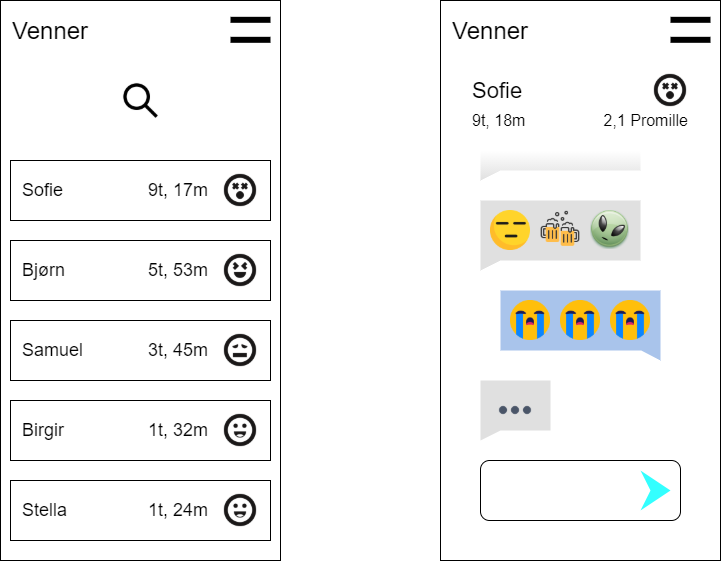

The diagram above was exported from draw.io. Its source (the exported page's mxGraphModel, read from the mxfile embedded in the PNG):
<mxGraphModel dx="1148" dy="728" grid="1" gridSize="10" guides="1" tooltips="1" connect="0" arrows="0" fold="1" page="1" pageScale="1" pageWidth="827" pageHeight="1169" math="0" shadow="0">
  <root>
    <mxCell id="0" />
    <mxCell id="1" value="Base" style="locked=1;" parent="0" />
    <mxCell id="6KrHyGJjl-sLQc3RgJx--14" value="" style="rounded=0;whiteSpace=wrap;html=1;" parent="1" vertex="1">
      <mxGeometry width="280" height="560" as="geometry" />
    </mxCell>
    <mxCell id="LEPAdyr9kieLyu3FZ4h3-8" value="" style="group;fillColor=none;strokeColor=none;" parent="1" vertex="1" connectable="0">
      <mxGeometry width="280" height="60" as="geometry" />
    </mxCell>
    <mxCell id="6KrHyGJjl-sLQc3RgJx--41" value="Venner" style="text;html=1;strokeColor=none;fillColor=none;align=left;verticalAlign=middle;whiteSpace=wrap;rounded=0;fontSize=24;" parent="LEPAdyr9kieLyu3FZ4h3-8" vertex="1">
      <mxGeometry x="10" y="10" width="190" height="40" as="geometry" />
    </mxCell>
    <mxCell id="LEPAdyr9kieLyu3FZ4h3-6" value="" style="group;fillColor=none;" parent="LEPAdyr9kieLyu3FZ4h3-8" vertex="1" connectable="0">
      <mxGeometry x="220" width="60" height="60" as="geometry" />
    </mxCell>
    <mxCell id="LEPAdyr9kieLyu3FZ4h3-5" value="" style="rounded=0;whiteSpace=wrap;html=1;fillColor=none;strokeColor=none;" parent="LEPAdyr9kieLyu3FZ4h3-6" vertex="1">
      <mxGeometry width="60" height="60" as="geometry" />
    </mxCell>
    <mxCell id="N4ZxpNlvDH7QiRQBErcT-71" value="" style="endArrow=none;html=1;entryX=0;entryY=0;entryDx=0;entryDy=0;strokeWidth=6;exitX=1;exitY=0;exitDx=0;exitDy=0;rounded=1;sketch=0;" parent="LEPAdyr9kieLyu3FZ4h3-6" edge="1">
      <mxGeometry width="50" height="50" relative="1" as="geometry">
        <mxPoint x="50" y="19.319999999999993" as="sourcePoint" />
        <mxPoint x="10" y="19.319999999999993" as="targetPoint" />
      </mxGeometry>
    </mxCell>
    <mxCell id="N4ZxpNlvDH7QiRQBErcT-73" value="" style="endArrow=none;html=1;entryX=0;entryY=1;entryDx=0;entryDy=0;strokeWidth=6;exitX=1;exitY=1;exitDx=0;exitDy=0;" parent="LEPAdyr9kieLyu3FZ4h3-6" edge="1">
      <mxGeometry width="50" height="50" relative="1" as="geometry">
        <mxPoint x="50" y="39.31999999999999" as="sourcePoint" />
        <mxPoint x="10" y="39.31999999999999" as="targetPoint" />
      </mxGeometry>
    </mxCell>
    <mxCell id="SuAwNH7DVWD18bBBrgmE-8" value="" style="rounded=0;whiteSpace=wrap;html=1;" vertex="1" parent="1">
      <mxGeometry x="440" width="280" height="560" as="geometry" />
    </mxCell>
    <mxCell id="SuAwNH7DVWD18bBBrgmE-9" value="" style="group;fillColor=none;strokeColor=none;" vertex="1" connectable="0" parent="1">
      <mxGeometry x="440" width="280" height="60" as="geometry" />
    </mxCell>
    <mxCell id="SuAwNH7DVWD18bBBrgmE-10" value="Venner" style="text;html=1;strokeColor=none;fillColor=none;align=left;verticalAlign=middle;whiteSpace=wrap;rounded=0;fontSize=24;" vertex="1" parent="SuAwNH7DVWD18bBBrgmE-9">
      <mxGeometry x="10" y="10" width="190" height="40" as="geometry" />
    </mxCell>
    <mxCell id="SuAwNH7DVWD18bBBrgmE-11" value="" style="group;fillColor=none;" vertex="1" connectable="0" parent="SuAwNH7DVWD18bBBrgmE-9">
      <mxGeometry x="220" width="60" height="60" as="geometry" />
    </mxCell>
    <mxCell id="SuAwNH7DVWD18bBBrgmE-12" value="" style="rounded=0;whiteSpace=wrap;html=1;fillColor=none;strokeColor=none;" vertex="1" parent="SuAwNH7DVWD18bBBrgmE-11">
      <mxGeometry width="60" height="60" as="geometry" />
    </mxCell>
    <mxCell id="SuAwNH7DVWD18bBBrgmE-13" value="" style="endArrow=none;html=1;entryX=0;entryY=0;entryDx=0;entryDy=0;strokeWidth=6;exitX=1;exitY=0;exitDx=0;exitDy=0;rounded=1;sketch=0;" edge="1" parent="SuAwNH7DVWD18bBBrgmE-11">
      <mxGeometry width="50" height="50" relative="1" as="geometry">
        <mxPoint x="50" y="19.319999999999993" as="sourcePoint" />
        <mxPoint x="10" y="19.319999999999993" as="targetPoint" />
      </mxGeometry>
    </mxCell>
    <mxCell id="SuAwNH7DVWD18bBBrgmE-14" value="" style="endArrow=none;html=1;entryX=0;entryY=1;entryDx=0;entryDy=0;strokeWidth=6;exitX=1;exitY=1;exitDx=0;exitDy=0;" edge="1" parent="SuAwNH7DVWD18bBBrgmE-11">
      <mxGeometry width="50" height="50" relative="1" as="geometry">
        <mxPoint x="50" y="39.31999999999999" as="sourcePoint" />
        <mxPoint x="10" y="39.31999999999999" as="targetPoint" />
      </mxGeometry>
    </mxCell>
    <mxCell id="LEPAdyr9kieLyu3FZ4h3-95" value="Content" style="" parent="0" />
    <mxCell id="SuAwNH7DVWD18bBBrgmE-31" value="" style="group" vertex="1" connectable="0" parent="LEPAdyr9kieLyu3FZ4h3-95">
      <mxGeometry x="10" y="160" width="260" height="60" as="geometry" />
    </mxCell>
    <mxCell id="SuAwNH7DVWD18bBBrgmE-15" value="" style="rounded=0;whiteSpace=wrap;html=1;fontSize=16;fontColor=#FFFFFF;fillColor=#FFFFFF;align=left;" vertex="1" parent="SuAwNH7DVWD18bBBrgmE-31">
      <mxGeometry width="260" height="60" as="geometry" />
    </mxCell>
    <mxCell id="SuAwNH7DVWD18bBBrgmE-18" value="Sofie" style="text;html=1;strokeColor=none;fillColor=none;align=left;verticalAlign=middle;whiteSpace=wrap;rounded=0;fontSize=18;fontColor=#000000;" vertex="1" parent="SuAwNH7DVWD18bBBrgmE-31">
      <mxGeometry x="10" y="10" width="120" height="40" as="geometry" />
    </mxCell>
    <mxCell id="SuAwNH7DVWD18bBBrgmE-19" value="9t, 17m" style="text;html=1;strokeColor=none;fillColor=none;align=right;verticalAlign=middle;whiteSpace=wrap;rounded=0;fontSize=18;fontColor=#000000;" vertex="1" parent="SuAwNH7DVWD18bBBrgmE-31">
      <mxGeometry x="130" y="10" width="70" height="40" as="geometry" />
    </mxCell>
    <mxCell id="SuAwNH7DVWD18bBBrgmE-55" value="" style="shape=image;html=1;verticalAlign=top;verticalLabelPosition=bottom;labelBackgroundColor=#ffffff;imageAspect=0;aspect=fixed;image=https://cdn4.iconfinder.com/data/icons/fat-face-black/100/Dead-128.png;rounded=1;fontSize=18;fontColor=#000000;fillColor=#FFFFFF;" vertex="1" parent="SuAwNH7DVWD18bBBrgmE-31">
      <mxGeometry x="210" y="10" width="40" height="40" as="geometry" />
    </mxCell>
    <mxCell id="SuAwNH7DVWD18bBBrgmE-32" value="" style="group" vertex="1" connectable="0" parent="LEPAdyr9kieLyu3FZ4h3-95">
      <mxGeometry x="10" y="240" width="260" height="60" as="geometry" />
    </mxCell>
    <mxCell id="SuAwNH7DVWD18bBBrgmE-33" value="" style="rounded=0;whiteSpace=wrap;html=1;fontSize=16;fontColor=#FFFFFF;fillColor=#FFFFFF;align=left;" vertex="1" parent="SuAwNH7DVWD18bBBrgmE-32">
      <mxGeometry width="260" height="60" as="geometry" />
    </mxCell>
    <mxCell id="SuAwNH7DVWD18bBBrgmE-34" value="" style="shape=image;html=1;verticalAlign=top;verticalLabelPosition=bottom;labelBackgroundColor=#ffffff;imageAspect=0;aspect=fixed;image=https://cdn4.iconfinder.com/data/icons/fat-face-black/100/Giddy-128.png;rounded=1;fontSize=16;fontColor=#FFFFFF;fillColor=#FFFFFF;" vertex="1" parent="SuAwNH7DVWD18bBBrgmE-32">
      <mxGeometry x="210" y="10" width="40" height="40" as="geometry" />
    </mxCell>
    <mxCell id="SuAwNH7DVWD18bBBrgmE-35" value="Bjørn" style="text;html=1;strokeColor=none;fillColor=none;align=left;verticalAlign=middle;whiteSpace=wrap;rounded=0;fontSize=18;fontColor=#000000;" vertex="1" parent="SuAwNH7DVWD18bBBrgmE-32">
      <mxGeometry x="10" y="10" width="120" height="40" as="geometry" />
    </mxCell>
    <mxCell id="SuAwNH7DVWD18bBBrgmE-36" value="5t, 53m" style="text;html=1;strokeColor=none;fillColor=none;align=right;verticalAlign=middle;whiteSpace=wrap;rounded=0;fontSize=18;fontColor=#000000;" vertex="1" parent="SuAwNH7DVWD18bBBrgmE-32">
      <mxGeometry x="130" y="10" width="70" height="40" as="geometry" />
    </mxCell>
    <mxCell id="SuAwNH7DVWD18bBBrgmE-37" value="" style="group" vertex="1" connectable="0" parent="LEPAdyr9kieLyu3FZ4h3-95">
      <mxGeometry x="10" y="320" width="260" height="60" as="geometry" />
    </mxCell>
    <mxCell id="SuAwNH7DVWD18bBBrgmE-38" value="" style="rounded=0;whiteSpace=wrap;html=1;fontSize=16;fontColor=#FFFFFF;fillColor=#FFFFFF;align=left;" vertex="1" parent="SuAwNH7DVWD18bBBrgmE-37">
      <mxGeometry width="260" height="60" as="geometry" />
    </mxCell>
    <mxCell id="SuAwNH7DVWD18bBBrgmE-40" value="Samuel" style="text;html=1;strokeColor=none;fillColor=none;align=left;verticalAlign=middle;whiteSpace=wrap;rounded=0;fontSize=18;fontColor=#000000;" vertex="1" parent="SuAwNH7DVWD18bBBrgmE-37">
      <mxGeometry x="10" y="10" width="120" height="40" as="geometry" />
    </mxCell>
    <mxCell id="SuAwNH7DVWD18bBBrgmE-41" value="3t, 45m" style="text;html=1;strokeColor=none;fillColor=none;align=right;verticalAlign=middle;whiteSpace=wrap;rounded=0;fontSize=18;fontColor=#000000;" vertex="1" parent="SuAwNH7DVWD18bBBrgmE-37">
      <mxGeometry x="130" y="10" width="70" height="40" as="geometry" />
    </mxCell>
    <mxCell id="SuAwNH7DVWD18bBBrgmE-54" value="" style="shape=image;html=1;verticalAlign=top;verticalLabelPosition=bottom;labelBackgroundColor=#ffffff;imageAspect=0;aspect=fixed;image=https://cdn4.iconfinder.com/data/icons/fat-face-black/100/Ill-128.png;rounded=1;fontSize=18;fontColor=#000000;fillColor=#FFFFFF;" vertex="1" parent="SuAwNH7DVWD18bBBrgmE-37">
      <mxGeometry x="210" y="10" width="40" height="40" as="geometry" />
    </mxCell>
    <mxCell id="SuAwNH7DVWD18bBBrgmE-42" value="" style="group" vertex="1" connectable="0" parent="LEPAdyr9kieLyu3FZ4h3-95">
      <mxGeometry x="10" y="400" width="260" height="60" as="geometry" />
    </mxCell>
    <mxCell id="SuAwNH7DVWD18bBBrgmE-43" value="" style="rounded=0;whiteSpace=wrap;html=1;fontSize=16;fontColor=#FFFFFF;fillColor=#FFFFFF;align=left;" vertex="1" parent="SuAwNH7DVWD18bBBrgmE-42">
      <mxGeometry width="260" height="60" as="geometry" />
    </mxCell>
    <mxCell id="SuAwNH7DVWD18bBBrgmE-45" value="Birgir" style="text;html=1;strokeColor=none;fillColor=none;align=left;verticalAlign=middle;whiteSpace=wrap;rounded=0;fontSize=18;fontColor=#000000;" vertex="1" parent="SuAwNH7DVWD18bBBrgmE-42">
      <mxGeometry x="10" y="10" width="120" height="40" as="geometry" />
    </mxCell>
    <mxCell id="SuAwNH7DVWD18bBBrgmE-46" value="1t, 32m" style="text;html=1;strokeColor=none;fillColor=none;align=right;verticalAlign=middle;whiteSpace=wrap;rounded=0;fontSize=18;fontColor=#000000;" vertex="1" parent="SuAwNH7DVWD18bBBrgmE-42">
      <mxGeometry x="130" y="10" width="70" height="40" as="geometry" />
    </mxCell>
    <mxCell id="SuAwNH7DVWD18bBBrgmE-57" value="" style="shape=image;html=1;verticalAlign=top;verticalLabelPosition=bottom;labelBackgroundColor=#ffffff;imageAspect=0;aspect=fixed;image=https://cdn4.iconfinder.com/data/icons/fat-face-black/100/Happy_Tongue-128.png;rounded=1;fontSize=18;fontColor=#000000;fillColor=#FFFFFF;" vertex="1" parent="SuAwNH7DVWD18bBBrgmE-42">
      <mxGeometry x="210" y="10" width="40" height="40" as="geometry" />
    </mxCell>
    <mxCell id="SuAwNH7DVWD18bBBrgmE-47" value="" style="group" vertex="1" connectable="0" parent="LEPAdyr9kieLyu3FZ4h3-95">
      <mxGeometry x="10" y="480" width="260" height="60" as="geometry" />
    </mxCell>
    <mxCell id="SuAwNH7DVWD18bBBrgmE-48" value="" style="rounded=0;whiteSpace=wrap;html=1;fontSize=16;fontColor=#FFFFFF;fillColor=#FFFFFF;align=left;" vertex="1" parent="SuAwNH7DVWD18bBBrgmE-47">
      <mxGeometry width="260" height="60" as="geometry" />
    </mxCell>
    <mxCell id="SuAwNH7DVWD18bBBrgmE-50" value="Stella" style="text;html=1;strokeColor=none;fillColor=none;align=left;verticalAlign=middle;whiteSpace=wrap;rounded=0;fontSize=18;fontColor=#000000;" vertex="1" parent="SuAwNH7DVWD18bBBrgmE-47">
      <mxGeometry x="10" y="10" width="120" height="40" as="geometry" />
    </mxCell>
    <mxCell id="SuAwNH7DVWD18bBBrgmE-51" value="1t, 24m" style="text;html=1;strokeColor=none;fillColor=none;align=right;verticalAlign=middle;whiteSpace=wrap;rounded=0;fontSize=18;fontColor=#000000;" vertex="1" parent="SuAwNH7DVWD18bBBrgmE-47">
      <mxGeometry x="130" y="10" width="70" height="40" as="geometry" />
    </mxCell>
    <mxCell id="SuAwNH7DVWD18bBBrgmE-56" value="" style="shape=image;html=1;verticalAlign=top;verticalLabelPosition=bottom;labelBackgroundColor=#ffffff;imageAspect=0;aspect=fixed;image=https://cdn4.iconfinder.com/data/icons/fat-face-black/100/Happy_Tongue-128.png;rounded=1;fontSize=18;fontColor=#000000;fillColor=#FFFFFF;" vertex="1" parent="SuAwNH7DVWD18bBBrgmE-47">
      <mxGeometry x="210" y="10" width="40" height="40" as="geometry" />
    </mxCell>
    <mxCell id="SuAwNH7DVWD18bBBrgmE-53" value="" style="shape=image;html=1;verticalAlign=top;verticalLabelPosition=bottom;labelBackgroundColor=#ffffff;imageAspect=0;aspect=fixed;image=https://cdn1.iconfinder.com/data/icons/science-technology-outline-24-px/24/Magnifier_magnifying_glass_search_search_web_searching_glass-128.png;rounded=1;fontSize=18;fontColor=#000000;fillColor=#FFFFFF;" vertex="1" parent="LEPAdyr9kieLyu3FZ4h3-95">
      <mxGeometry x="120" y="80" width="40" height="40" as="geometry" />
    </mxCell>
    <mxCell id="SuAwNH7DVWD18bBBrgmE-65" value="" style="group" vertex="1" connectable="0" parent="LEPAdyr9kieLyu3FZ4h3-95">
      <mxGeometry x="460" y="60" width="240" height="80" as="geometry" />
    </mxCell>
    <mxCell id="SuAwNH7DVWD18bBBrgmE-61" value="" style="rounded=0;whiteSpace=wrap;html=1;fontSize=22;fontColor=#000000;fillColor=none;align=left;strokeColor=none;" vertex="1" parent="SuAwNH7DVWD18bBBrgmE-65">
      <mxGeometry width="240" height="80" as="geometry" />
    </mxCell>
    <mxCell id="SuAwNH7DVWD18bBBrgmE-62" value="2,1 Promille" style="text;html=1;strokeColor=none;fillColor=none;align=right;verticalAlign=middle;whiteSpace=wrap;rounded=0;fontSize=16;fontColor=#000000;" vertex="1" parent="SuAwNH7DVWD18bBBrgmE-65">
      <mxGeometry x="120" y="50" width="110" height="20" as="geometry" />
    </mxCell>
    <mxCell id="SuAwNH7DVWD18bBBrgmE-63" value="9t, 18m" style="text;html=1;strokeColor=none;fillColor=none;align=left;verticalAlign=middle;whiteSpace=wrap;rounded=0;fontSize=16;fontColor=#000000;" vertex="1" parent="SuAwNH7DVWD18bBBrgmE-65">
      <mxGeometry x="10" y="50" width="110" height="20" as="geometry" />
    </mxCell>
    <mxCell id="SuAwNH7DVWD18bBBrgmE-58" value="Sofie" style="text;html=1;strokeColor=none;fillColor=none;align=left;verticalAlign=middle;whiteSpace=wrap;rounded=0;fontSize=22;fontColor=#000000;" vertex="1" parent="SuAwNH7DVWD18bBBrgmE-65">
      <mxGeometry x="10" y="10" width="150" height="40" as="geometry" />
    </mxCell>
    <mxCell id="SuAwNH7DVWD18bBBrgmE-60" value="" style="shape=image;html=1;verticalAlign=top;verticalLabelPosition=bottom;labelBackgroundColor=#ffffff;imageAspect=0;aspect=fixed;image=https://cdn4.iconfinder.com/data/icons/fat-face-black/100/Dead-128.png;rounded=1;fontSize=22;fontColor=#000000;fillColor=#FFFFFF;" vertex="1" parent="SuAwNH7DVWD18bBBrgmE-65">
      <mxGeometry x="190" y="10" width="40" height="40" as="geometry" />
    </mxCell>
    <mxCell id="SuAwNH7DVWD18bBBrgmE-66" value="" style="shape=callout;whiteSpace=wrap;html=1;perimeter=calloutPerimeter;rounded=0;fontSize=16;fontColor=#000000;fillColor=#E0E0E0;align=left;strokeColor=none;sketch=0;size=10;position=0;position2=0;base=20;gradientColor=#ffffff;gradientDirection=north;" vertex="1" parent="LEPAdyr9kieLyu3FZ4h3-95">
      <mxGeometry x="480" y="150" width="160" height="30" as="geometry" />
    </mxCell>
    <mxCell id="SuAwNH7DVWD18bBBrgmE-67" value="" style="shape=callout;whiteSpace=wrap;html=1;perimeter=calloutPerimeter;rounded=0;fontSize=16;fontColor=#000000;fillColor=#E0E0E0;align=left;strokeColor=none;sketch=0;size=10;position=0;position2=0;base=20;" vertex="1" parent="LEPAdyr9kieLyu3FZ4h3-95">
      <mxGeometry x="480" y="200" width="160" height="70" as="geometry" />
    </mxCell>
    <mxCell id="SuAwNH7DVWD18bBBrgmE-68" value="" style="shape=callout;whiteSpace=wrap;html=1;perimeter=calloutPerimeter;rounded=0;fontSize=16;fontColor=#000000;fillColor=#A9C4EB;align=left;strokeColor=none;sketch=0;size=10;position=0.88;position2=1;base=160;" vertex="1" parent="LEPAdyr9kieLyu3FZ4h3-95">
      <mxGeometry x="500" y="290" width="160" height="70" as="geometry" />
    </mxCell>
    <mxCell id="SuAwNH7DVWD18bBBrgmE-70" value="" style="shape=image;html=1;verticalAlign=top;verticalLabelPosition=bottom;labelBackgroundColor=#ffffff;imageAspect=0;aspect=fixed;image=https://cdn2.iconfinder.com/data/icons/lin/128/12.png;rounded=0;sketch=0;fontSize=16;fontColor=#000000;strokeColor=default;fillColor=#A9C4EB;gradientColor=#ffffff;gradientDirection=north;" vertex="1" parent="LEPAdyr9kieLyu3FZ4h3-95">
      <mxGeometry x="590" y="210" width="39" height="39" as="geometry" />
    </mxCell>
    <mxCell id="SuAwNH7DVWD18bBBrgmE-71" value="" style="shape=image;html=1;verticalAlign=top;verticalLabelPosition=bottom;labelBackgroundColor=#ffffff;imageAspect=0;aspect=fixed;image=https://cdn2.iconfinder.com/data/icons/beer-festival-2/64/party_happy_alcohol_cheers_beer_drink_celebration-128.png;rounded=0;sketch=0;fontSize=16;fontColor=#000000;strokeColor=default;fillColor=#A9C4EB;gradientColor=#ffffff;gradientDirection=north;" vertex="1" parent="LEPAdyr9kieLyu3FZ4h3-95">
      <mxGeometry x="540" y="209.5" width="40" height="40" as="geometry" />
    </mxCell>
    <mxCell id="SuAwNH7DVWD18bBBrgmE-72" value="" style="shape=image;html=1;verticalAlign=top;verticalLabelPosition=bottom;labelBackgroundColor=#ffffff;imageAspect=0;aspect=fixed;image=https://cdn4.iconfinder.com/data/icons/emoji-18/61/6-128.png;rounded=0;sketch=0;fontSize=16;fontColor=#000000;strokeColor=default;fillColor=#A9C4EB;gradientColor=#ffffff;gradientDirection=north;" vertex="1" parent="LEPAdyr9kieLyu3FZ4h3-95">
      <mxGeometry x="490" y="210" width="40" height="40" as="geometry" />
    </mxCell>
    <mxCell id="SuAwNH7DVWD18bBBrgmE-73" value="" style="shape=image;html=1;verticalAlign=top;verticalLabelPosition=bottom;labelBackgroundColor=#ffffff;imageAspect=0;aspect=fixed;image=https://cdn3.iconfinder.com/data/icons/emoji-1-4/64/_crying_emoji_sad-128.png;rounded=0;sketch=0;fontSize=16;fontColor=#000000;strokeColor=default;fillColor=#A9C4EB;gradientColor=#ffffff;gradientDirection=north;" vertex="1" parent="LEPAdyr9kieLyu3FZ4h3-95">
      <mxGeometry x="510" y="300" width="40" height="40" as="geometry" />
    </mxCell>
    <mxCell id="SuAwNH7DVWD18bBBrgmE-74" value="" style="shape=image;html=1;verticalAlign=top;verticalLabelPosition=bottom;labelBackgroundColor=#ffffff;imageAspect=0;aspect=fixed;image=https://cdn3.iconfinder.com/data/icons/emoji-1-4/64/_crying_emoji_sad-128.png;rounded=0;sketch=0;fontSize=16;fontColor=#000000;strokeColor=default;fillColor=#A9C4EB;gradientColor=#ffffff;gradientDirection=north;" vertex="1" parent="LEPAdyr9kieLyu3FZ4h3-95">
      <mxGeometry x="560" y="300" width="40" height="40" as="geometry" />
    </mxCell>
    <mxCell id="SuAwNH7DVWD18bBBrgmE-75" value="" style="shape=image;html=1;verticalAlign=top;verticalLabelPosition=bottom;labelBackgroundColor=#ffffff;imageAspect=0;aspect=fixed;image=https://cdn3.iconfinder.com/data/icons/emoji-1-4/64/_crying_emoji_sad-128.png;rounded=0;sketch=0;fontSize=16;fontColor=#000000;strokeColor=default;fillColor=#A9C4EB;gradientColor=#ffffff;gradientDirection=north;" vertex="1" parent="LEPAdyr9kieLyu3FZ4h3-95">
      <mxGeometry x="610" y="300" width="40" height="40" as="geometry" />
    </mxCell>
    <mxCell id="SuAwNH7DVWD18bBBrgmE-83" value="" style="shape=callout;whiteSpace=wrap;html=1;perimeter=calloutPerimeter;rounded=0;fontSize=16;fontColor=#000000;fillColor=#E0E0E0;align=left;strokeColor=none;sketch=0;size=10;position=0;position2=0;base=20;" vertex="1" parent="LEPAdyr9kieLyu3FZ4h3-95">
      <mxGeometry x="480" y="380" width="70" height="60" as="geometry" />
    </mxCell>
    <mxCell id="SuAwNH7DVWD18bBBrgmE-84" value="" style="group" vertex="1" connectable="0" parent="LEPAdyr9kieLyu3FZ4h3-95">
      <mxGeometry x="480" y="460" width="200" height="60" as="geometry" />
    </mxCell>
    <mxCell id="SuAwNH7DVWD18bBBrgmE-76" value="" style="rounded=1;whiteSpace=wrap;html=1;sketch=0;fontSize=16;fontColor=#000000;strokeColor=default;fillColor=#FFFFFF;gradientDirection=north;align=left;" vertex="1" parent="SuAwNH7DVWD18bBBrgmE-84">
      <mxGeometry width="200" height="60" as="geometry" />
    </mxCell>
    <mxCell id="SuAwNH7DVWD18bBBrgmE-82" value="" style="html=1;shadow=0;dashed=0;align=center;verticalAlign=middle;shape=mxgraph.arrows2.arrow;dy=0;dx=30;notch=10;rounded=0;sketch=0;fontSize=16;fontColor=#000000;strokeColor=none;fillColor=#33FFFF;gradientColor=none;gradientDirection=north;" vertex="1" parent="SuAwNH7DVWD18bBBrgmE-84">
      <mxGeometry x="160" y="10" width="30" height="40" as="geometry" />
    </mxCell>
    <mxCell id="SuAwNH7DVWD18bBBrgmE-85" value="" style="shape=image;html=1;verticalAlign=top;verticalLabelPosition=bottom;labelBackgroundColor=#ffffff;imageAspect=0;aspect=fixed;image=https://cdn1.iconfinder.com/data/icons/heroicons-solid/20/dots-horizontal-128.png;rounded=0;sketch=0;fontSize=16;fontColor=#000000;strokeColor=default;fillColor=#33FFFF;gradientColor=none;gradientDirection=north;" vertex="1" parent="LEPAdyr9kieLyu3FZ4h3-95">
      <mxGeometry x="495" y="390" width="40" height="40" as="geometry" />
    </mxCell>
  </root>
</mxGraphModel>